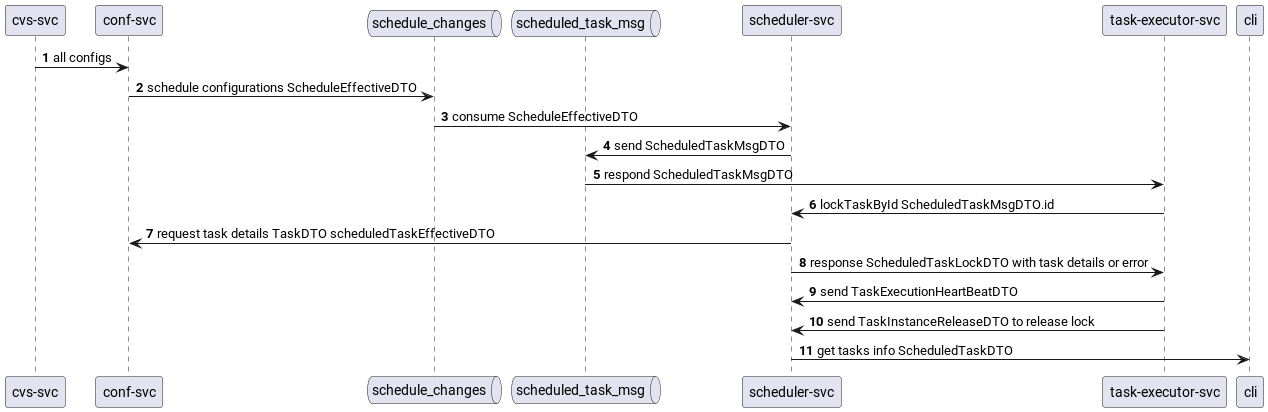

The diagram above was rendered by PlantUML. Its source (embedded in the PNG):
@startuml
autonumber

"cvs-svc" -> "conf-svc" : all configs
queue schedule_changes
queue scheduled_task_msg
"conf-svc" -> schedule_changes : schedule configurations ScheduleEffectiveDTO
schedule_changes -> "scheduler-svc" : consume ScheduleEffectiveDTO

"scheduler-svc" -> scheduled_task_msg : send ScheduledTaskMsgDTO
scheduled_task_msg -> "task-executor-svc" : respond ScheduledTaskMsgDTO
"task-executor-svc" -> "scheduler-svc" : lockTaskById ScheduledTaskMsgDTO.id
"scheduler-svc" -> "conf-svc" : request task details TaskDTO scheduledTaskEffectiveDTO
"scheduler-svc" -> "task-executor-svc" : response ScheduledTaskLockDTO with task details or error
"task-executor-svc" -> "scheduler-svc" : send TaskExecutionHeartBeatDTO
"task-executor-svc" -> "scheduler-svc" : send TaskInstanceReleaseDTO to release lock
"cli" <- "scheduler-svc" : get tasks info ScheduledTaskDTO
@enduml